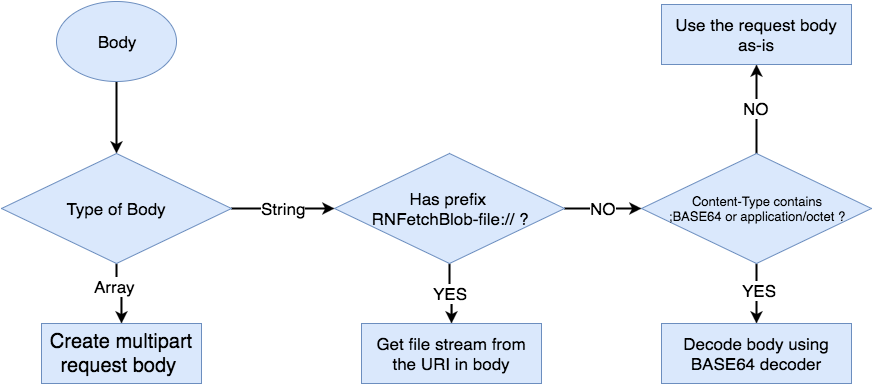

The diagram above was exported from draw.io. Its source (the exported page's mxGraphModel, read from the mxfile embedded in the PNG):
<mxGraphModel dx="794" dy="406" grid="1" gridSize="10" guides="1" tooltips="1" connect="1" arrows="1" fold="1" page="1" pageScale="1" pageWidth="826" pageHeight="1169" background="#ffffff" math="0" shadow="0">
  <root>
    <mxCell id="0" />
    <mxCell id="1" parent="0" />
    <mxCell id="2a12f2ab95a8f301-4" style="edgeStyle=orthogonalEdgeStyle;rounded=0;html=1;exitX=0.5;exitY=1;entryX=0.5;entryY=0;endArrow=classic;endFill=1;jettySize=auto;orthogonalLoop=1;strokeColor=#000000;strokeWidth=2;fontSize=17;" edge="1" parent="1" target="2a12f2ab95a8f301-2">
      <mxGeometry relative="1" as="geometry">
        <mxPoint x="195" y="98" as="sourcePoint" />
      </mxGeometry>
    </mxCell>
    <mxCell id="2a12f2ab95a8f301-6" style="edgeStyle=orthogonalEdgeStyle;rounded=0;html=1;exitX=0.5;exitY=1;entryX=0.5;entryY=0;endArrow=classic;endFill=1;jettySize=auto;orthogonalLoop=1;strokeColor=#000000;strokeWidth=2;fontSize=17;" edge="1" parent="1" source="2a12f2ab95a8f301-2" target="2a12f2ab95a8f301-5">
      <mxGeometry relative="1" as="geometry" />
    </mxCell>
    <mxCell id="2a12f2ab95a8f301-7" value="&lt;div&gt;Array&lt;/div&gt;" style="text;html=1;resizable=0;points=[];align=center;verticalAlign=middle;labelBackgroundColor=#ffffff;fontSize=17;" vertex="1" connectable="0" parent="2a12f2ab95a8f301-6">
      <mxGeometry x="-0.3333" y="-2" relative="1" as="geometry">
        <mxPoint as="offset" />
      </mxGeometry>
    </mxCell>
    <mxCell id="2a12f2ab95a8f301-9" value="String" style="edgeStyle=orthogonalEdgeStyle;rounded=0;html=1;exitX=1;exitY=0.5;entryX=0;entryY=0.5;endArrow=classic;endFill=1;jettySize=auto;orthogonalLoop=1;strokeColor=#000000;strokeWidth=2;fontSize=17;" edge="1" parent="1" source="2a12f2ab95a8f301-2" target="2a12f2ab95a8f301-8">
      <mxGeometry relative="1" as="geometry" />
    </mxCell>
    <mxCell id="2a12f2ab95a8f301-2" value="Type of Body" style="rhombus;whiteSpace=wrap;html=1;strokeWidth=1;fontSize=17;plain-blue;gradientColor=none;" vertex="1" parent="1">
      <mxGeometry x="80" y="170" width="230" height="110" as="geometry" />
    </mxCell>
    <mxCell id="2a12f2ab95a8f301-5" value="Create multipart request body&amp;nbsp;" style="whiteSpace=wrap;html=1;strokeWidth=1;fontSize=20;plain-blue;gradientColor=none;" vertex="1" parent="1">
      <mxGeometry x="120" y="340" width="160" height="60" as="geometry" />
    </mxCell>
    <mxCell id="2a12f2ab95a8f301-11" value="YES" style="edgeStyle=orthogonalEdgeStyle;rounded=0;html=1;exitX=0.5;exitY=1;entryX=0.5;entryY=0;endArrow=classic;endFill=1;jettySize=auto;orthogonalLoop=1;strokeColor=#000000;strokeWidth=2;fontSize=17;" edge="1" parent="1" source="2a12f2ab95a8f301-8" target="2a12f2ab95a8f301-10">
      <mxGeometry relative="1" as="geometry" />
    </mxCell>
    <mxCell id="2a12f2ab95a8f301-13" value="NO" style="edgeStyle=orthogonalEdgeStyle;rounded=0;html=1;exitX=1;exitY=0.5;entryX=0;entryY=0.5;endArrow=classic;endFill=1;jettySize=auto;orthogonalLoop=1;strokeColor=#000000;strokeWidth=2;fontSize=17;" edge="1" parent="1" source="2a12f2ab95a8f301-8" target="2a12f2ab95a8f301-12">
      <mxGeometry relative="1" as="geometry" />
    </mxCell>
    <mxCell id="2a12f2ab95a8f301-8" value="Has prefix&amp;nbsp;&lt;div&gt;RNFetchBlob-file:// ?&lt;/div&gt;" style="rhombus;whiteSpace=wrap;html=1;strokeWidth=1;fontSize=17;plain-blue;gradientColor=none;" vertex="1" parent="1">
      <mxGeometry x="413" y="170" width="230" height="110" as="geometry" />
    </mxCell>
    <mxCell id="2a12f2ab95a8f301-10" value="Get file stream from the URI in body" style="whiteSpace=wrap;html=1;strokeWidth=1;fontSize=17;plain-blue;gradientColor=none;" vertex="1" parent="1">
      <mxGeometry x="440" y="340" width="180" height="60" as="geometry" />
    </mxCell>
    <mxCell id="2a12f2ab95a8f301-15" style="edgeStyle=orthogonalEdgeStyle;rounded=0;html=1;exitX=0.5;exitY=1;entryX=0.5;entryY=0;endArrow=classic;endFill=1;jettySize=auto;orthogonalLoop=1;strokeColor=#000000;strokeWidth=2;fontSize=13;" edge="1" parent="1" source="2a12f2ab95a8f301-12" target="2a12f2ab95a8f301-14">
      <mxGeometry relative="1" as="geometry" />
    </mxCell>
    <mxCell id="2a12f2ab95a8f301-17" value="YES" style="text;html=1;resizable=0;points=[];align=center;verticalAlign=middle;labelBackgroundColor=#ffffff;fontSize=17;" vertex="1" connectable="0" parent="2a12f2ab95a8f301-15">
      <mxGeometry x="-0.1333" y="2" relative="1" as="geometry">
        <mxPoint as="offset" />
      </mxGeometry>
    </mxCell>
    <mxCell id="2a12f2ab95a8f301-19" value="NO" style="edgeStyle=orthogonalEdgeStyle;rounded=0;html=1;exitX=0.5;exitY=0;entryX=0.5;entryY=1;endArrow=classic;endFill=1;jettySize=auto;orthogonalLoop=1;strokeColor=#000000;strokeWidth=2;fontSize=17;" edge="1" parent="1" source="2a12f2ab95a8f301-12" target="2a12f2ab95a8f301-18">
      <mxGeometry relative="1" as="geometry" />
    </mxCell>
    <mxCell id="2a12f2ab95a8f301-12" value="Content-Type contains&lt;div&gt;;BASE64 or application/octet ?&lt;/div&gt;" style="rhombus;whiteSpace=wrap;html=1;strokeWidth=1;fontSize=13;plain-blue;gradientColor=none;" vertex="1" parent="1">
      <mxGeometry x="720" y="170" width="230" height="110" as="geometry" />
    </mxCell>
    <mxCell id="2a12f2ab95a8f301-14" value="Decode body using BASE64 decoder" style="whiteSpace=wrap;html=1;strokeWidth=1;fontSize=17;plain-blue;gradientColor=none;" vertex="1" parent="1">
      <mxGeometry x="740" y="340" width="190" height="60" as="geometry" />
    </mxCell>
    <mxCell id="2a12f2ab95a8f301-18" value="Use the request body as-is" style="whiteSpace=wrap;html=1;strokeWidth=1;fontSize=17;plain-blue;gradientColor=none;" vertex="1" parent="1">
      <mxGeometry x="740" y="21" width="190" height="60" as="geometry" />
    </mxCell>
    <mxCell id="2a12f2ab95a8f301-20" value="Body" style="ellipse;whiteSpace=wrap;html=1;strokeWidth=1;fontSize=17;plain-blue;gradientColor=none;" vertex="1" parent="1">
      <mxGeometry x="135" y="18" width="120" height="80" as="geometry" />
    </mxCell>
  </root>
</mxGraphModel>